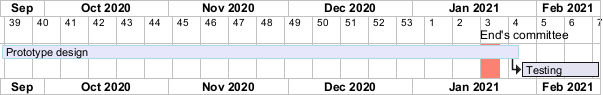

The diagram above was rendered by PlantUML. Its source (embedded in the PNG):
@startgantt
printscale weekly
Project starts the 20th of september 2020
[Prototype design] as [TASK1] requires 130 days
[TASK1] is colored in Lavender/LightBlue
[Testing] requires  20 days
[TASK1]->[Testing]

2021-01-18 to 2021-01-22 are named [End's committee]
2021-01-18 to 2021-01-22 are colored in salmon 
@endgantt